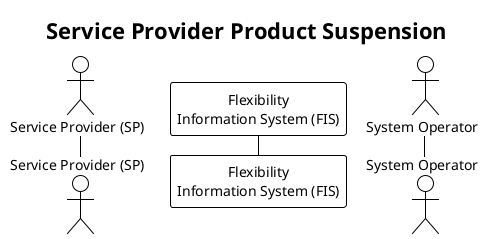

The diagram above was rendered by PlantUML. Its source (embedded in the PNG):
@startuml service_provider_product_suspension

!theme plain

title Service Provider Product Suspension

autonumber
skinparam note {
    BackgroundColor #FFFFBD
}

actor "Service Provider (SP)" as SP
participant "Flexibility\nInformation System (FIS)" as FIS
actor "System Operator" as SO

@enduml